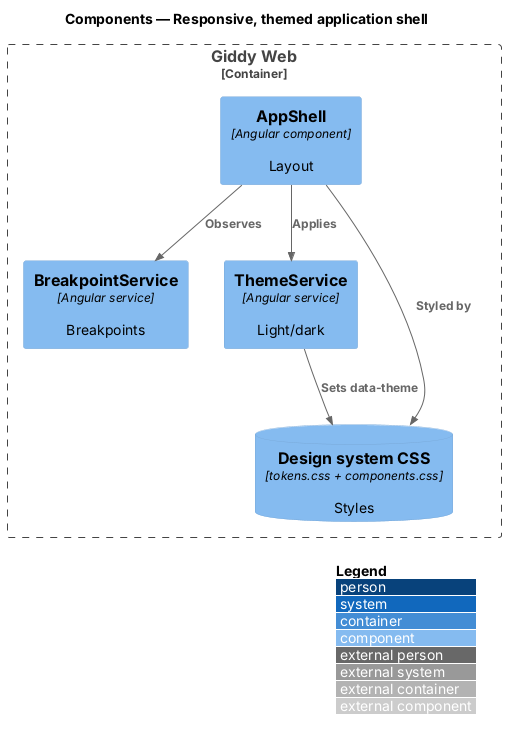

The diagram above was rendered by PlantUML. Its source (embedded in the PNG):
@startuml
!include <C4/C4_Component>
LAYOUT_WITH_LEGEND()
title Components — Responsive, themed application shell

Container_Boundary(web_b, "Giddy Web") {
  Component(shell, "AppShell", "Angular component", "Layout")
  Component(bp, "BreakpointService", "Angular service", "Breakpoints")
  Component(theme, "ThemeService", "Angular service", "Light/dark")
  ComponentDb(ds, "Design system CSS", "tokens.css + components.css", "Styles")
}

Rel(shell, bp, "Observes")
Rel(shell, theme, "Applies")
Rel(shell, ds, "Styled by")
Rel(theme, ds, "Sets data-theme")
@enduml